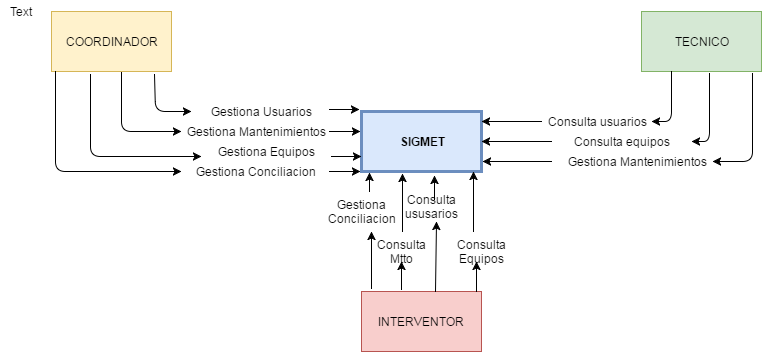

The diagram above was exported from draw.io. Its source (the exported page's mxGraphModel, read from the mxfile embedded in the PNG):
<mxGraphModel dx="880" dy="492" grid="1" gridSize="10" guides="1" tooltips="1" connect="1" arrows="1" fold="1" page="1" pageScale="1" pageWidth="826" pageHeight="1169" background="#ffffff" math="0" shadow="0">
  <root>
    <mxCell id="0" />
    <mxCell id="1" parent="0" />
    <mxCell id="2" value="SIGMET" style="whiteSpace=wrap;html=1;fontStyle=1;fillColor=#dae8fc;strokeColor=#6c8ebf;strokeWidth=3;" vertex="1" parent="1">
      <mxGeometry x="370" y="120" width="120" height="60" as="geometry" />
    </mxCell>
    <mxCell id="3" value="COORDINADOR" style="whiteSpace=wrap;html=1;fillColor=#fff2cc;strokeColor=#d6b656;" vertex="1" parent="1">
      <mxGeometry x="60" y="20" width="120" height="60" as="geometry" />
    </mxCell>
    <mxCell id="5" value="TECNICO" style="whiteSpace=wrap;html=1;fillColor=#d5e8d4;strokeColor=#82b366;" vertex="1" parent="1">
      <mxGeometry x="650" y="20" width="120" height="60" as="geometry" />
    </mxCell>
    <mxCell id="6" value="INTERVENTOR" style="whiteSpace=wrap;html=1;fillColor=#f8cecc;strokeColor=#b85450;" vertex="1" parent="1">
      <mxGeometry x="370" y="300" width="120" height="60" as="geometry" />
    </mxCell>
    <mxCell id="8" value="" style="endArrow=classic;html=1;entryX=0.933;entryY=1;entryPerimeter=0;" edge="1" parent="1" target="2">
      <mxGeometry width="50" height="50" relative="1" as="geometry">
        <mxPoint x="482" y="240" as="sourcePoint" />
        <mxPoint x="471" y="190" as="targetPoint" />
      </mxGeometry>
    </mxCell>
    <mxCell id="15" value="" style="endArrow=classic;html=1;entryX=-0.008;entryY=1;entryPerimeter=0;" edge="1" parent="1" source="11" target="2">
      <mxGeometry width="50" height="50" relative="1" as="geometry">
        <mxPoint x="300" y="180" as="sourcePoint" />
        <mxPoint x="60" y="10" as="targetPoint" />
        <Array as="points" />
      </mxGeometry>
    </mxCell>
    <mxCell id="21" value="" style="endArrow=classic;html=1;entryX=0;entryY=0.75;" edge="1" parent="1" target="2">
      <mxGeometry x="80" y="80" width="50" height="50" as="geometry">
        <mxPoint x="340" y="165" as="sourcePoint" />
        <mxPoint x="385" y="180" as="targetPoint" />
        <Array as="points" />
      </mxGeometry>
    </mxCell>
    <mxCell id="22" value="&lt;div&gt;Gestiona Equipos&lt;/div&gt;" style="text;html=1;strokeColor=none;fillColor=none;align=center;verticalAlign=middle;whiteSpace=wrap;" vertex="1" parent="1">
      <mxGeometry x="210" y="150" width="128" height="20" as="geometry" />
    </mxCell>
    <mxCell id="23" value="" style="endArrow=classic;html=1;exitX=0.325;exitY=1.05;exitPerimeter=0;" edge="1" parent="1" source="3">
      <mxGeometry x="80" y="80" width="50" height="50" as="geometry">
        <mxPoint x="80" y="80" as="sourcePoint" />
        <mxPoint x="210" y="165" as="targetPoint" />
        <Array as="points">
          <mxPoint x="99" y="165" />
        </Array>
      </mxGeometry>
    </mxCell>
    <mxCell id="11" value="Gestiona Conciliacion" style="text;html=1;strokeColor=none;fillColor=none;align=center;verticalAlign=middle;whiteSpace=wrap;" vertex="1" parent="1">
      <mxGeometry x="190" y="170" width="148" height="20" as="geometry" />
    </mxCell>
    <mxCell id="24" value="" style="endArrow=classic;html=1;exitX=0.033;exitY=1;exitPerimeter=0;" edge="1" parent="1" source="3" target="11">
      <mxGeometry width="50" height="50" relative="1" as="geometry">
        <mxPoint x="64" y="80" as="sourcePoint" />
        <mxPoint x="119" y="180" as="targetPoint" />
        <Array as="points">
          <mxPoint x="64" y="180" />
        </Array>
      </mxGeometry>
    </mxCell>
    <mxCell id="25" value="" style="endArrow=classic;html=1;exitX=1;exitY=0.5;" edge="1" parent="1" source="28">
      <mxGeometry width="50" height="50" relative="1" as="geometry">
        <mxPoint x="100" y="130" as="sourcePoint" />
        <mxPoint x="369" y="140" as="targetPoint" />
        <Array as="points" />
      </mxGeometry>
    </mxCell>
    <mxCell id="28" value="Gestiona Mantenimientos" style="text;html=1;strokeColor=none;fillColor=none;align=center;verticalAlign=middle;whiteSpace=wrap;" vertex="1" parent="1">
      <mxGeometry x="190" y="130" width="148" height="20" as="geometry" />
    </mxCell>
    <mxCell id="29" value="" style="endArrow=classic;html=1;entryX=0;entryY=0.5;exitX=0.583;exitY=1.017;exitPerimeter=0;" edge="1" parent="1" source="3" target="28">
      <mxGeometry width="50" height="50" relative="1" as="geometry">
        <mxPoint x="90" y="80" as="sourcePoint" />
        <mxPoint x="370" y="150" as="targetPoint" />
        <Array as="points">
          <mxPoint x="130" y="140" />
        </Array>
      </mxGeometry>
    </mxCell>
    <mxCell id="34" value="Text" style="text;html=1;strokeColor=none;fillColor=none;align=center;verticalAlign=middle;whiteSpace=wrap;" vertex="1" parent="1">
      <mxGeometry x="10" y="10" width="40" height="20" as="geometry" />
    </mxCell>
    <mxCell id="38" value="" style="edgeStyle=orthogonalEdgeStyle;rounded=0;html=1;jettySize=auto;orthogonalLoop=1;entryX=-0.017;entryY=-0.033;entryPerimeter=0;" edge="1" parent="1" source="35" target="2">
      <mxGeometry relative="1" as="geometry">
        <mxPoint x="355" y="120" as="targetPoint" />
        <Array as="points">
          <mxPoint x="323" y="120" />
          <mxPoint x="323" y="118" />
        </Array>
      </mxGeometry>
    </mxCell>
    <mxCell id="35" value="Gestiona Usuarios" style="text;html=1;strokeColor=none;fillColor=none;align=center;verticalAlign=middle;whiteSpace=wrap;" vertex="1" parent="1">
      <mxGeometry x="200" y="110" width="138" height="20" as="geometry" />
    </mxCell>
    <mxCell id="36" value="" style="endArrow=classic;html=1;entryX=0;entryY=0.5;exitX=0.858;exitY=1.05;exitPerimeter=0;" edge="1" parent="1" source="3" target="35">
      <mxGeometry x="110" y="80" width="50" height="50" as="geometry">
        <mxPoint x="110" y="80" as="sourcePoint" />
        <mxPoint x="180" y="140" as="targetPoint" />
        <Array as="points">
          <mxPoint x="164" y="120" />
        </Array>
      </mxGeometry>
    </mxCell>
    <mxCell id="41" value="" style="endArrow=classic;html=1;" edge="1" parent="1">
      <mxGeometry width="50" height="50" relative="1" as="geometry">
        <mxPoint x="560" y="170" as="sourcePoint" />
        <mxPoint x="491" y="170" as="targetPoint" />
        <Array as="points" />
      </mxGeometry>
    </mxCell>
    <mxCell id="42" value="" style="endArrow=classic;html=1;entryX=1;entryY=0.5;exitX=0;exitY=0.5;" edge="1" parent="1" source="46" target="2">
      <mxGeometry width="50" height="50" relative="1" as="geometry">
        <mxPoint x="590" y="150" as="sourcePoint" />
        <mxPoint x="620" y="70" as="targetPoint" />
        <Array as="points" />
      </mxGeometry>
    </mxCell>
    <mxCell id="43" value="" style="endArrow=classic;html=1;exitX=0;exitY=0.5;" edge="1" parent="1" source="48">
      <mxGeometry width="50" height="50" relative="1" as="geometry">
        <mxPoint x="530" y="130" as="sourcePoint" />
        <mxPoint x="490" y="130" as="targetPoint" />
        <Array as="points" />
      </mxGeometry>
    </mxCell>
    <mxCell id="44" value="Gestiona Mantenimientos" style="text;html=1;strokeColor=none;fillColor=none;align=center;verticalAlign=middle;whiteSpace=wrap;" vertex="1" parent="1">
      <mxGeometry x="570" y="160" width="150" height="20" as="geometry" />
    </mxCell>
    <mxCell id="45" value="" style="endArrow=classic;html=1;exitX=0.925;exitY=1.033;exitPerimeter=0;" edge="1" parent="1" source="5">
      <mxGeometry width="50" height="50" relative="1" as="geometry">
        <mxPoint x="761" y="82" as="sourcePoint" />
        <mxPoint x="721" y="170" as="targetPoint" />
        <Array as="points">
          <mxPoint x="761" y="170" />
        </Array>
      </mxGeometry>
    </mxCell>
    <mxCell id="46" value="Consulta equipos" style="text;html=1;strokeColor=none;fillColor=none;align=center;verticalAlign=middle;whiteSpace=wrap;" vertex="1" parent="1">
      <mxGeometry x="560" y="140" width="140" height="20" as="geometry" />
    </mxCell>
    <mxCell id="47" value="" style="endArrow=classic;html=1;exitX=0.567;exitY=1.033;exitPerimeter=0;entryX=1;entryY=0.5;" edge="1" parent="1" source="5" target="46">
      <mxGeometry width="50" height="50" relative="1" as="geometry">
        <mxPoint x="718" y="82" as="sourcePoint" />
        <mxPoint x="490" y="150" as="targetPoint" />
        <Array as="points">
          <mxPoint x="718" y="150" />
        </Array>
      </mxGeometry>
    </mxCell>
    <mxCell id="48" value="Consulta usuarios" style="text;html=1;strokeColor=none;fillColor=none;align=center;verticalAlign=middle;whiteSpace=wrap;" vertex="1" parent="1">
      <mxGeometry x="550" y="120" width="110" height="20" as="geometry" />
    </mxCell>
    <mxCell id="49" value="" style="endArrow=classic;html=1;exitX=0.25;exitY=1;" edge="1" parent="1" source="5" target="48">
      <mxGeometry width="50" height="50" relative="1" as="geometry">
        <mxPoint x="680" y="80" as="sourcePoint" />
        <mxPoint x="490" y="130" as="targetPoint" />
        <Array as="points">
          <mxPoint x="680" y="130" />
        </Array>
      </mxGeometry>
    </mxCell>
    <mxCell id="51" value="Consulta Equipos" style="text;html=1;strokeColor=none;fillColor=none;align=center;verticalAlign=middle;whiteSpace=wrap;" vertex="1" parent="1">
      <mxGeometry x="470" y="250" width="40" height="20" as="geometry" />
    </mxCell>
    <mxCell id="52" value="" style="endArrow=classic;html=1;exitX=0.958;exitY=0;exitPerimeter=0;" edge="1" parent="1" source="6">
      <mxGeometry width="50" height="50" relative="1" as="geometry">
        <mxPoint x="469" y="300" as="sourcePoint" />
        <mxPoint x="485" y="270" as="targetPoint" />
      </mxGeometry>
    </mxCell>
    <mxCell id="54" value="" style="endArrow=classic;html=1;" edge="1" parent="1">
      <mxGeometry width="50" height="50" relative="1" as="geometry">
        <mxPoint x="443" y="208" as="sourcePoint" />
        <mxPoint x="443" y="184" as="targetPoint" />
      </mxGeometry>
    </mxCell>
    <mxCell id="56" value="Consulta ususarios" style="text;html=1;strokeColor=none;fillColor=none;align=center;verticalAlign=middle;whiteSpace=wrap;direction=south;" vertex="1" parent="1">
      <mxGeometry x="430" y="200" width="20" height="30" as="geometry" />
    </mxCell>
    <mxCell id="57" value="" style="endArrow=classic;html=1;exitX=0.617;exitY=0;exitPerimeter=0;entryX=1;entryY=0.25;" edge="1" parent="1" source="6" target="56">
      <mxGeometry width="50" height="50" relative="1" as="geometry">
        <mxPoint x="433" y="300" as="sourcePoint" />
        <mxPoint x="444" y="240" as="targetPoint" />
      </mxGeometry>
    </mxCell>
    <mxCell id="58" value="" style="endArrow=classic;html=1;entryX=0.342;entryY=1.033;entryPerimeter=0;" edge="1" parent="1" target="2">
      <mxGeometry width="50" height="50" relative="1" as="geometry">
        <mxPoint x="411" y="240" as="sourcePoint" />
        <mxPoint x="420" y="260" as="targetPoint" />
      </mxGeometry>
    </mxCell>
    <mxCell id="59" value="Consulta Mtto" style="text;html=1;strokeColor=none;fillColor=none;align=center;verticalAlign=middle;whiteSpace=wrap;" vertex="1" parent="1">
      <mxGeometry x="390" y="250" width="40" height="20" as="geometry" />
    </mxCell>
    <mxCell id="60" value="" style="endArrow=classic;html=1;entryX=0.5;entryY=1;" edge="1" parent="1" target="59">
      <mxGeometry width="50" height="50" relative="1" as="geometry">
        <mxPoint x="410" y="298" as="sourcePoint" />
        <mxPoint x="387" y="181" as="targetPoint" />
      </mxGeometry>
    </mxCell>
    <mxCell id="62" value="" style="endArrow=classic;html=1;entryX=0.067;entryY=1.017;entryPerimeter=0;" edge="1" parent="1" target="2">
      <mxGeometry width="50" height="50" relative="1" as="geometry">
        <mxPoint x="378" y="200" as="sourcePoint" />
        <mxPoint x="380" y="240" as="targetPoint" />
      </mxGeometry>
    </mxCell>
    <mxCell id="63" value="Gestiona Conciliacion" style="text;html=1;strokeColor=none;fillColor=none;align=center;verticalAlign=middle;whiteSpace=wrap;" vertex="1" parent="1">
      <mxGeometry x="350" y="210" width="40" height="20" as="geometry" />
    </mxCell>
    <mxCell id="64" value="" style="endArrow=classic;html=1;" edge="1" parent="1">
      <mxGeometry width="50" height="50" relative="1" as="geometry">
        <mxPoint x="380" y="297" as="sourcePoint" />
        <mxPoint x="380" y="240" as="targetPoint" />
      </mxGeometry>
    </mxCell>
    <mxCell id="65" style="edgeStyle=orthogonalEdgeStyle;rounded=0;html=1;exitX=0.5;exitY=0;entryX=0.5;entryY=0;jettySize=auto;orthogonalLoop=1;" edge="1" parent="1" source="63" target="63">
      <mxGeometry relative="1" as="geometry" />
    </mxCell>
  </root>
</mxGraphModel>